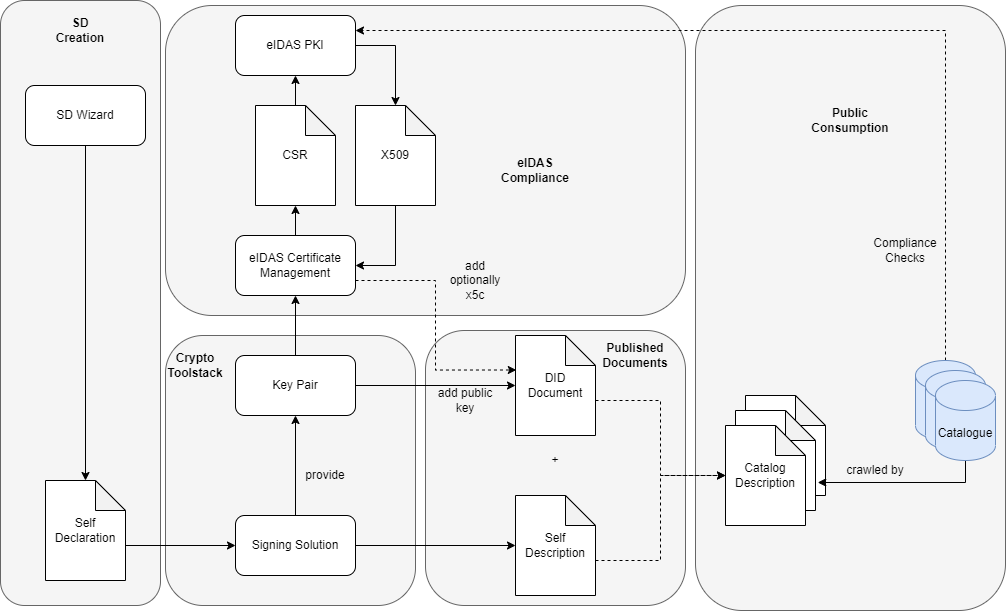

The diagram above was exported from draw.io. Its source (the exported page's mxGraphModel, read from the mxfile embedded in the PNG):
<mxGraphModel dx="2399" dy="2038" grid="1" gridSize="10" guides="1" tooltips="1" connect="1" arrows="1" fold="1" page="1" pageScale="1" pageWidth="827" pageHeight="1169" math="0" shadow="0">
  <root>
    <mxCell id="0" />
    <mxCell id="1" parent="0" />
    <mxCell id="hjvThkXfAKVcZI9Au3Y--53" value="" style="rounded=1;whiteSpace=wrap;html=1;fillColor=#f5f5f5;fontColor=#333333;strokeColor=#666666;" vertex="1" parent="1">
      <mxGeometry x="410" y="-40" width="310" height="605" as="geometry" />
    </mxCell>
    <mxCell id="hjvThkXfAKVcZI9Au3Y--50" value="" style="rounded=1;whiteSpace=wrap;html=1;fillColor=#f5f5f5;fontColor=#333333;strokeColor=#666666;" vertex="1" parent="1">
      <mxGeometry x="-285" y="-45" width="160" height="605" as="geometry" />
    </mxCell>
    <mxCell id="hjvThkXfAKVcZI9Au3Y--46" value="" style="rounded=1;whiteSpace=wrap;html=1;fillColor=#f5f5f5;fontColor=#333333;strokeColor=#666666;" vertex="1" parent="1">
      <mxGeometry x="-120" y="-40" width="520" height="310" as="geometry" />
    </mxCell>
    <mxCell id="hjvThkXfAKVcZI9Au3Y--45" value="Catalog Description" style="shape=note;whiteSpace=wrap;html=1;backgroundOutline=1;darkOpacity=0.05;" vertex="1" parent="1">
      <mxGeometry x="460" y="350" width="80" height="100" as="geometry" />
    </mxCell>
    <mxCell id="hjvThkXfAKVcZI9Au3Y--44" value="Catalog Description" style="shape=note;whiteSpace=wrap;html=1;backgroundOutline=1;darkOpacity=0.05;" vertex="1" parent="1">
      <mxGeometry x="450" y="365" width="80" height="100" as="geometry" />
    </mxCell>
    <mxCell id="hjvThkXfAKVcZI9Au3Y--33" value="" style="rounded=1;whiteSpace=wrap;html=1;fillColor=#f5f5f5;fontColor=#333333;strokeColor=#666666;" vertex="1" parent="1">
      <mxGeometry x="140" y="285" width="260" height="275" as="geometry" />
    </mxCell>
    <mxCell id="hjvThkXfAKVcZI9Au3Y--32" value="" style="rounded=1;whiteSpace=wrap;html=1;fillColor=#f5f5f5;fontColor=#333333;strokeColor=#666666;" vertex="1" parent="1">
      <mxGeometry x="-120" y="290" width="250" height="270" as="geometry" />
    </mxCell>
    <mxCell id="hjvThkXfAKVcZI9Au3Y--23" style="edgeStyle=orthogonalEdgeStyle;rounded=0;orthogonalLoop=1;jettySize=auto;html=1;exitX=0;exitY=0;exitDx=80;exitDy=65;exitPerimeter=0;dashed=1;" edge="1" parent="1" source="hjvThkXfAKVcZI9Au3Y--1" target="hjvThkXfAKVcZI9Au3Y--21">
      <mxGeometry relative="1" as="geometry" />
    </mxCell>
    <mxCell id="hjvThkXfAKVcZI9Au3Y--1" value="Self Description" style="shape=note;whiteSpace=wrap;html=1;backgroundOutline=1;darkOpacity=0.05;" vertex="1" parent="1">
      <mxGeometry x="230" y="450" width="80" height="100" as="geometry" />
    </mxCell>
    <mxCell id="hjvThkXfAKVcZI9Au3Y--22" style="edgeStyle=orthogonalEdgeStyle;rounded=0;orthogonalLoop=1;jettySize=auto;html=1;exitX=0;exitY=0;exitDx=80;exitDy=65;exitPerimeter=0;entryX=0;entryY=0.5;entryDx=0;entryDy=0;entryPerimeter=0;dashed=1;" edge="1" parent="1" source="hjvThkXfAKVcZI9Au3Y--3" target="hjvThkXfAKVcZI9Au3Y--21">
      <mxGeometry relative="1" as="geometry" />
    </mxCell>
    <mxCell id="hjvThkXfAKVcZI9Au3Y--3" value="DID&lt;br&gt;Document" style="shape=note;whiteSpace=wrap;html=1;backgroundOutline=1;darkOpacity=0.05;" vertex="1" parent="1">
      <mxGeometry x="230" y="290" width="80" height="100" as="geometry" />
    </mxCell>
    <mxCell id="hjvThkXfAKVcZI9Au3Y--10" style="edgeStyle=orthogonalEdgeStyle;rounded=0;orthogonalLoop=1;jettySize=auto;html=1;exitX=0.5;exitY=0;exitDx=0;exitDy=0;entryX=0.5;entryY=1;entryDx=0;entryDy=0;" edge="1" parent="1" source="hjvThkXfAKVcZI9Au3Y--4" target="hjvThkXfAKVcZI9Au3Y--9">
      <mxGeometry relative="1" as="geometry" />
    </mxCell>
    <mxCell id="hjvThkXfAKVcZI9Au3Y--17" style="edgeStyle=orthogonalEdgeStyle;rounded=0;orthogonalLoop=1;jettySize=auto;html=1;exitX=1;exitY=0.5;exitDx=0;exitDy=0;entryX=0;entryY=0.5;entryDx=0;entryDy=0;entryPerimeter=0;" edge="1" parent="1" source="hjvThkXfAKVcZI9Au3Y--4" target="hjvThkXfAKVcZI9Au3Y--3">
      <mxGeometry relative="1" as="geometry" />
    </mxCell>
    <mxCell id="hjvThkXfAKVcZI9Au3Y--4" value="Key Pair" style="rounded=1;whiteSpace=wrap;html=1;" vertex="1" parent="1">
      <mxGeometry x="-50" y="310" width="120" height="60" as="geometry" />
    </mxCell>
    <mxCell id="hjvThkXfAKVcZI9Au3Y--5" value="+" style="text;html=1;strokeColor=none;fillColor=none;align=center;verticalAlign=middle;whiteSpace=wrap;rounded=0;" vertex="1" parent="1">
      <mxGeometry x="240" y="400" width="60" height="30" as="geometry" />
    </mxCell>
    <mxCell id="hjvThkXfAKVcZI9Au3Y--13" style="edgeStyle=orthogonalEdgeStyle;rounded=0;orthogonalLoop=1;jettySize=auto;html=1;exitX=0.5;exitY=0;exitDx=0;exitDy=0;exitPerimeter=0;entryX=0.5;entryY=1;entryDx=0;entryDy=0;" edge="1" parent="1" source="hjvThkXfAKVcZI9Au3Y--7" target="hjvThkXfAKVcZI9Au3Y--12">
      <mxGeometry relative="1" as="geometry" />
    </mxCell>
    <mxCell id="hjvThkXfAKVcZI9Au3Y--7" value="CSR" style="shape=note;whiteSpace=wrap;html=1;backgroundOutline=1;darkOpacity=0.05;" vertex="1" parent="1">
      <mxGeometry x="-30" y="60" width="80" height="100" as="geometry" />
    </mxCell>
    <mxCell id="hjvThkXfAKVcZI9Au3Y--11" style="edgeStyle=orthogonalEdgeStyle;rounded=0;orthogonalLoop=1;jettySize=auto;html=1;exitX=0.5;exitY=0;exitDx=0;exitDy=0;" edge="1" parent="1" source="hjvThkXfAKVcZI9Au3Y--9" target="hjvThkXfAKVcZI9Au3Y--7">
      <mxGeometry relative="1" as="geometry" />
    </mxCell>
    <mxCell id="hjvThkXfAKVcZI9Au3Y--18" style="edgeStyle=orthogonalEdgeStyle;rounded=0;orthogonalLoop=1;jettySize=auto;html=1;exitX=1;exitY=0.75;exitDx=0;exitDy=0;entryX=0.01;entryY=0.345;entryDx=0;entryDy=0;entryPerimeter=0;dashed=1;" edge="1" parent="1" source="hjvThkXfAKVcZI9Au3Y--9" target="hjvThkXfAKVcZI9Au3Y--3">
      <mxGeometry relative="1" as="geometry" />
    </mxCell>
    <mxCell id="hjvThkXfAKVcZI9Au3Y--9" value="eIDAS Certificate&lt;br&gt;Management" style="rounded=1;whiteSpace=wrap;html=1;" vertex="1" parent="1">
      <mxGeometry x="-50" y="190" width="120" height="60" as="geometry" />
    </mxCell>
    <mxCell id="hjvThkXfAKVcZI9Au3Y--15" style="edgeStyle=orthogonalEdgeStyle;rounded=0;orthogonalLoop=1;jettySize=auto;html=1;exitX=1;exitY=0.5;exitDx=0;exitDy=0;entryX=0.5;entryY=0;entryDx=0;entryDy=0;entryPerimeter=0;" edge="1" parent="1" source="hjvThkXfAKVcZI9Au3Y--12" target="hjvThkXfAKVcZI9Au3Y--14">
      <mxGeometry relative="1" as="geometry" />
    </mxCell>
    <mxCell id="hjvThkXfAKVcZI9Au3Y--12" value="eIDAS PKI" style="rounded=1;whiteSpace=wrap;html=1;" vertex="1" parent="1">
      <mxGeometry x="-50" y="-30" width="120" height="60" as="geometry" />
    </mxCell>
    <mxCell id="hjvThkXfAKVcZI9Au3Y--16" style="edgeStyle=orthogonalEdgeStyle;rounded=0;orthogonalLoop=1;jettySize=auto;html=1;exitX=0.5;exitY=1;exitDx=0;exitDy=0;exitPerimeter=0;entryX=1;entryY=0.5;entryDx=0;entryDy=0;" edge="1" parent="1" source="hjvThkXfAKVcZI9Au3Y--14" target="hjvThkXfAKVcZI9Au3Y--9">
      <mxGeometry relative="1" as="geometry" />
    </mxCell>
    <mxCell id="hjvThkXfAKVcZI9Au3Y--14" value="X509" style="shape=note;whiteSpace=wrap;html=1;backgroundOutline=1;darkOpacity=0.05;" vertex="1" parent="1">
      <mxGeometry x="70" y="60" width="80" height="100" as="geometry" />
    </mxCell>
    <mxCell id="hjvThkXfAKVcZI9Au3Y--19" value="add optionally x5c" style="text;html=1;strokeColor=none;fillColor=none;align=center;verticalAlign=middle;whiteSpace=wrap;rounded=0;" vertex="1" parent="1">
      <mxGeometry x="160" y="220" width="60" height="30" as="geometry" />
    </mxCell>
    <mxCell id="hjvThkXfAKVcZI9Au3Y--20" value="add public key" style="text;html=1;strokeColor=none;fillColor=none;align=center;verticalAlign=middle;whiteSpace=wrap;rounded=0;" vertex="1" parent="1">
      <mxGeometry x="150" y="340" width="60" height="30" as="geometry" />
    </mxCell>
    <mxCell id="hjvThkXfAKVcZI9Au3Y--21" value="Catalog Description" style="shape=note;whiteSpace=wrap;html=1;backgroundOutline=1;darkOpacity=0.05;" vertex="1" parent="1">
      <mxGeometry x="440" y="380" width="80" height="100" as="geometry" />
    </mxCell>
    <mxCell id="hjvThkXfAKVcZI9Au3Y--29" style="edgeStyle=orthogonalEdgeStyle;rounded=0;orthogonalLoop=1;jettySize=auto;html=1;exitX=0;exitY=0;exitDx=80;exitDy=65;exitPerimeter=0;entryX=0;entryY=0.5;entryDx=0;entryDy=0;" edge="1" parent="1" source="hjvThkXfAKVcZI9Au3Y--24" target="hjvThkXfAKVcZI9Au3Y--25">
      <mxGeometry relative="1" as="geometry" />
    </mxCell>
    <mxCell id="hjvThkXfAKVcZI9Au3Y--24" value="Self Declaration" style="shape=note;whiteSpace=wrap;html=1;backgroundOutline=1;darkOpacity=0.05;" vertex="1" parent="1">
      <mxGeometry x="-240" y="435" width="80" height="100" as="geometry" />
    </mxCell>
    <mxCell id="hjvThkXfAKVcZI9Au3Y--27" style="edgeStyle=orthogonalEdgeStyle;rounded=0;orthogonalLoop=1;jettySize=auto;html=1;exitX=0.5;exitY=0;exitDx=0;exitDy=0;entryX=0.5;entryY=1;entryDx=0;entryDy=0;" edge="1" parent="1" source="hjvThkXfAKVcZI9Au3Y--25" target="hjvThkXfAKVcZI9Au3Y--4">
      <mxGeometry relative="1" as="geometry" />
    </mxCell>
    <mxCell id="hjvThkXfAKVcZI9Au3Y--31" style="edgeStyle=orthogonalEdgeStyle;rounded=0;orthogonalLoop=1;jettySize=auto;html=1;exitX=1;exitY=0.5;exitDx=0;exitDy=0;" edge="1" parent="1" source="hjvThkXfAKVcZI9Au3Y--25" target="hjvThkXfAKVcZI9Au3Y--1">
      <mxGeometry relative="1" as="geometry" />
    </mxCell>
    <mxCell id="hjvThkXfAKVcZI9Au3Y--25" value="Signing Solution" style="rounded=1;whiteSpace=wrap;html=1;" vertex="1" parent="1">
      <mxGeometry x="-50" y="470" width="120" height="60" as="geometry" />
    </mxCell>
    <mxCell id="hjvThkXfAKVcZI9Au3Y--28" value="provide" style="text;html=1;strokeColor=none;fillColor=none;align=center;verticalAlign=middle;whiteSpace=wrap;rounded=0;" vertex="1" parent="1">
      <mxGeometry x="10" y="415" width="60" height="30" as="geometry" />
    </mxCell>
    <mxCell id="hjvThkXfAKVcZI9Au3Y--59" style="edgeStyle=orthogonalEdgeStyle;rounded=0;orthogonalLoop=1;jettySize=auto;html=1;exitX=0.5;exitY=0;exitDx=0;exitDy=0;exitPerimeter=0;entryX=1;entryY=0.25;entryDx=0;entryDy=0;dashed=1;" edge="1" parent="1" source="hjvThkXfAKVcZI9Au3Y--39" target="hjvThkXfAKVcZI9Au3Y--12">
      <mxGeometry relative="1" as="geometry" />
    </mxCell>
    <mxCell id="hjvThkXfAKVcZI9Au3Y--39" value="" style="shape=cylinder3;whiteSpace=wrap;html=1;boundedLbl=1;backgroundOutline=1;size=15;fillColor=#dae8fc;strokeColor=#6c8ebf;" vertex="1" parent="1">
      <mxGeometry x="630" y="315" width="60" height="80" as="geometry" />
    </mxCell>
    <mxCell id="hjvThkXfAKVcZI9Au3Y--40" value="" style="shape=cylinder3;whiteSpace=wrap;html=1;boundedLbl=1;backgroundOutline=1;size=15;fillColor=#dae8fc;strokeColor=#6c8ebf;" vertex="1" parent="1">
      <mxGeometry x="640" y="325" width="60" height="80" as="geometry" />
    </mxCell>
    <mxCell id="hjvThkXfAKVcZI9Au3Y--54" style="edgeStyle=orthogonalEdgeStyle;rounded=0;orthogonalLoop=1;jettySize=auto;html=1;exitX=0.5;exitY=1;exitDx=0;exitDy=0;exitPerimeter=0;entryX=1.028;entryY=0.72;entryDx=0;entryDy=0;entryPerimeter=0;" edge="1" parent="1" source="hjvThkXfAKVcZI9Au3Y--41" target="hjvThkXfAKVcZI9Au3Y--44">
      <mxGeometry relative="1" as="geometry" />
    </mxCell>
    <mxCell id="hjvThkXfAKVcZI9Au3Y--41" value="Catalogue" style="shape=cylinder3;whiteSpace=wrap;html=1;boundedLbl=1;backgroundOutline=1;size=15;fillColor=#dae8fc;strokeColor=#6c8ebf;" vertex="1" parent="1">
      <mxGeometry x="650" y="335" width="60" height="80" as="geometry" />
    </mxCell>
    <mxCell id="hjvThkXfAKVcZI9Au3Y--43" value="crawled by" style="text;html=1;strokeColor=none;fillColor=none;align=center;verticalAlign=middle;whiteSpace=wrap;rounded=0;" vertex="1" parent="1">
      <mxGeometry x="560" y="410" width="60" height="30" as="geometry" />
    </mxCell>
    <mxCell id="hjvThkXfAKVcZI9Au3Y--47" value="&lt;b&gt;eIDAS Compliance&lt;/b&gt;" style="text;html=1;strokeColor=none;fillColor=none;align=center;verticalAlign=middle;whiteSpace=wrap;rounded=0;" vertex="1" parent="1">
      <mxGeometry x="220" y="110" width="60" height="30" as="geometry" />
    </mxCell>
    <mxCell id="hjvThkXfAKVcZI9Au3Y--48" value="&lt;b&gt;Crypto Toolstack&lt;/b&gt;" style="text;html=1;strokeColor=none;fillColor=none;align=center;verticalAlign=middle;whiteSpace=wrap;rounded=0;" vertex="1" parent="1">
      <mxGeometry x="-120" y="305" width="60" height="30" as="geometry" />
    </mxCell>
    <mxCell id="hjvThkXfAKVcZI9Au3Y--49" value="&lt;b&gt;Published Documents&lt;/b&gt;" style="text;html=1;strokeColor=none;fillColor=none;align=center;verticalAlign=middle;whiteSpace=wrap;rounded=0;" vertex="1" parent="1">
      <mxGeometry x="320" y="295" width="60" height="30" as="geometry" />
    </mxCell>
    <mxCell id="hjvThkXfAKVcZI9Au3Y--52" style="edgeStyle=orthogonalEdgeStyle;rounded=0;orthogonalLoop=1;jettySize=auto;html=1;exitX=0.5;exitY=1;exitDx=0;exitDy=0;entryX=0.5;entryY=0;entryDx=0;entryDy=0;entryPerimeter=0;" edge="1" parent="1" source="hjvThkXfAKVcZI9Au3Y--51" target="hjvThkXfAKVcZI9Au3Y--24">
      <mxGeometry relative="1" as="geometry" />
    </mxCell>
    <mxCell id="hjvThkXfAKVcZI9Au3Y--51" value="SD Wizard" style="rounded=1;whiteSpace=wrap;html=1;" vertex="1" parent="1">
      <mxGeometry x="-260" y="40" width="120" height="60" as="geometry" />
    </mxCell>
    <mxCell id="hjvThkXfAKVcZI9Au3Y--57" value="&lt;b&gt;SD Creation&lt;/b&gt;" style="text;html=1;strokeColor=none;fillColor=none;align=center;verticalAlign=middle;whiteSpace=wrap;rounded=0;" vertex="1" parent="1">
      <mxGeometry x="-235" y="-30" width="60" height="30" as="geometry" />
    </mxCell>
    <mxCell id="hjvThkXfAKVcZI9Au3Y--58" value="&lt;b&gt;Public Consumption&lt;/b&gt;" style="text;html=1;strokeColor=none;fillColor=none;align=center;verticalAlign=middle;whiteSpace=wrap;rounded=0;" vertex="1" parent="1">
      <mxGeometry x="535" y="60" width="60" height="30" as="geometry" />
    </mxCell>
    <mxCell id="hjvThkXfAKVcZI9Au3Y--60" value="Compliance Checks" style="text;html=1;strokeColor=none;fillColor=none;align=center;verticalAlign=middle;whiteSpace=wrap;rounded=0;" vertex="1" parent="1">
      <mxGeometry x="590" y="190" width="60" height="30" as="geometry" />
    </mxCell>
  </root>
</mxGraphModel>